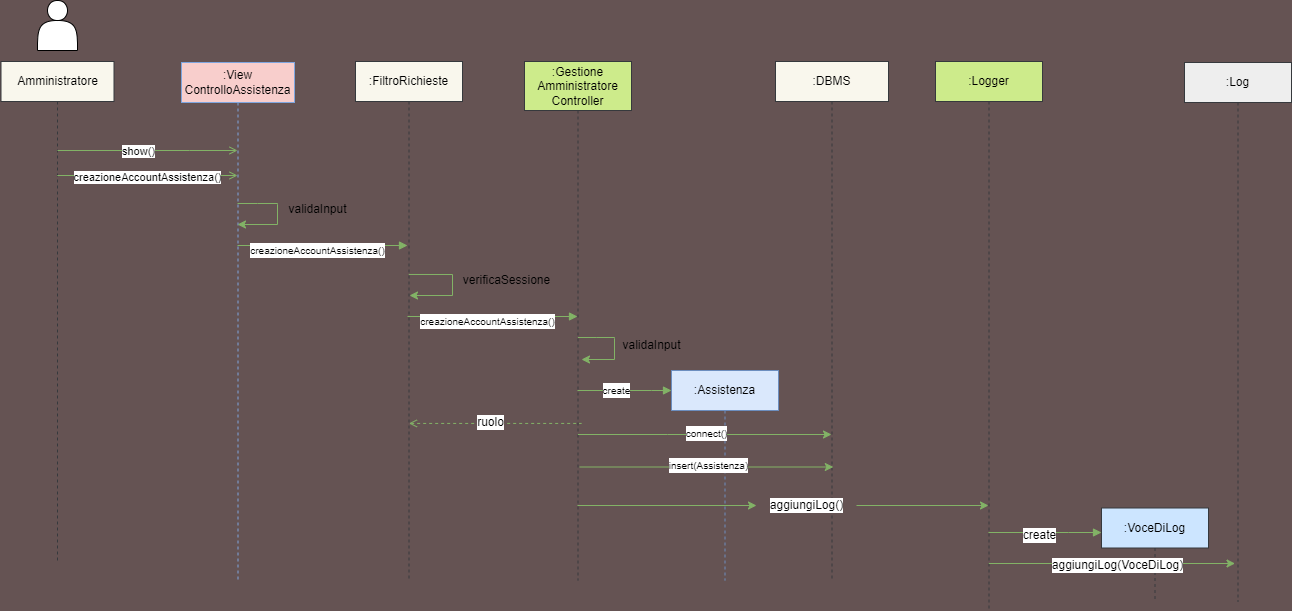

The diagram above was exported from draw.io. Its source (the exported page's mxGraphModel, read from the mxfile embedded in the PNG):
<mxGraphModel dx="837" dy="955" grid="1" gridSize="10" guides="1" tooltips="1" connect="1" arrows="1" fold="1" page="1" pageScale="1" pageWidth="850" pageHeight="1100" background="#655353" math="0" shadow="0">
  <root>
    <mxCell id="0" />
    <mxCell id="1" parent="0" />
    <mxCell id="aM9ryv3xv72pqoxQDRHE-1" value="&lt;font color=&quot;#000000&quot;&gt;:View ControlloAssistenza&lt;/font&gt;" style="shape=umlLifeline;perimeter=lifelinePerimeter;whiteSpace=wrap;html=1;container=0;dropTarget=0;collapsible=0;recursiveResize=0;outlineConnect=0;portConstraint=eastwest;newEdgeStyle={&quot;edgeStyle&quot;:&quot;elbowEdgeStyle&quot;,&quot;elbow&quot;:&quot;vertical&quot;,&quot;curved&quot;:0,&quot;rounded&quot;:0};fillColor=#f8cecc;strokeColor=#7EA6E0;" parent="1" vertex="1">
      <mxGeometry x="414" y="222" width="113" height="518" as="geometry" />
    </mxCell>
    <mxCell id="aM9ryv3xv72pqoxQDRHE-5" value="&lt;font color=&quot;#000000&quot;&gt;:FiltroRichieste&lt;/font&gt;" style="shape=umlLifeline;perimeter=lifelinePerimeter;whiteSpace=wrap;html=1;container=0;dropTarget=0;collapsible=0;recursiveResize=0;outlineConnect=0;portConstraint=eastwest;newEdgeStyle={&quot;edgeStyle&quot;:&quot;elbowEdgeStyle&quot;,&quot;elbow&quot;:&quot;vertical&quot;,&quot;curved&quot;:0,&quot;rounded&quot;:0};fillColor=#f9f7ed;strokeColor=#36393d;" parent="1" vertex="1">
      <mxGeometry x="588" y="221" width="107" height="519" as="geometry" />
    </mxCell>
    <mxCell id="Yb24JB4TYnkaWDeFjHNp-1" value="" style="shape=actor;whiteSpace=wrap;html=1;" parent="1" vertex="1">
      <mxGeometry x="270" y="160" width="40" height="50" as="geometry" />
    </mxCell>
    <mxCell id="Yb24JB4TYnkaWDeFjHNp-2" value="&lt;font color=&quot;#000000&quot;&gt;Amministratore&lt;/font&gt;" style="shape=umlLifeline;perimeter=lifelinePerimeter;whiteSpace=wrap;html=1;container=0;dropTarget=0;collapsible=0;recursiveResize=0;outlineConnect=0;portConstraint=eastwest;newEdgeStyle={&quot;edgeStyle&quot;:&quot;elbowEdgeStyle&quot;,&quot;elbow&quot;:&quot;vertical&quot;,&quot;curved&quot;:0,&quot;rounded&quot;:0};fillColor=#f9f7ed;strokeColor=#36393d;" parent="1" vertex="1">
      <mxGeometry x="233.5" y="221" width="113" height="499" as="geometry" />
    </mxCell>
    <mxCell id="Yb24JB4TYnkaWDeFjHNp-4" value="" style="html=1;verticalAlign=bottom;endArrow=open;edgeStyle=elbowEdgeStyle;elbow=vertical;curved=0;rounded=0;fillColor=#d5e8d4;strokeColor=#82b366;endFill=0;" parent="1" edge="1">
      <mxGeometry relative="1" as="geometry">
        <mxPoint x="290" y="310" as="sourcePoint" />
        <Array as="points">
          <mxPoint x="422" y="310" />
        </Array>
        <mxPoint x="470" y="310" as="targetPoint" />
      </mxGeometry>
    </mxCell>
    <mxCell id="Yb24JB4TYnkaWDeFjHNp-6" value="show()" style="edgeLabel;html=1;align=center;verticalAlign=middle;resizable=0;points=[];labelBackgroundColor=#ffffff;fontColor=#000000;" parent="Yb24JB4TYnkaWDeFjHNp-4" vertex="1" connectable="0">
      <mxGeometry x="-0.1732" y="3" relative="1" as="geometry">
        <mxPoint x="6" y="3" as="offset" />
      </mxGeometry>
    </mxCell>
    <mxCell id="Yb24JB4TYnkaWDeFjHNp-12" value="&lt;font color=&quot;#000000&quot;&gt;validaInput&lt;/font&gt;" style="text;html=1;align=center;verticalAlign=middle;resizable=0;points=[];autosize=1;strokeColor=none;fillColor=none;" parent="1" vertex="1">
      <mxGeometry x="510" y="354" width="80" height="30" as="geometry" />
    </mxCell>
    <mxCell id="Yb24JB4TYnkaWDeFjHNp-14" style="edgeStyle=elbowEdgeStyle;rounded=0;orthogonalLoop=1;jettySize=auto;html=1;elbow=vertical;curved=0;strokeColor=#82b366;fillColor=#d5e8d4;endArrow=none;endFill=0;" parent="1" edge="1">
      <mxGeometry relative="1" as="geometry">
        <mxPoint x="510" y="363" as="targetPoint" />
        <mxPoint x="470" y="363" as="sourcePoint" />
      </mxGeometry>
    </mxCell>
    <mxCell id="Yb24JB4TYnkaWDeFjHNp-15" style="edgeStyle=orthogonalEdgeStyle;rounded=0;orthogonalLoop=1;jettySize=auto;html=1;strokeColor=#82b366;fillColor=#d5e8d4;endArrow=classic;endFill=1;" parent="1" edge="1">
      <mxGeometry relative="1" as="geometry">
        <mxPoint x="470" y="384" as="targetPoint" />
        <Array as="points">
          <mxPoint x="510" y="364" />
          <mxPoint x="510" y="384" />
        </Array>
        <mxPoint x="510" y="363" as="sourcePoint" />
      </mxGeometry>
    </mxCell>
    <mxCell id="Yb24JB4TYnkaWDeFjHNp-16" style="edgeStyle=elbowEdgeStyle;rounded=0;orthogonalLoop=1;jettySize=auto;html=1;elbow=vertical;curved=0;strokeColor=#82b366;fillColor=#d5e8d4;endArrow=none;endFill=0;" parent="1" edge="1">
      <mxGeometry relative="1" as="geometry">
        <mxPoint x="685" y="434" as="targetPoint" />
        <mxPoint x="641.3103448275863" y="433.9655172413793" as="sourcePoint" />
      </mxGeometry>
    </mxCell>
    <mxCell id="Yb24JB4TYnkaWDeFjHNp-17" style="edgeStyle=orthogonalEdgeStyle;rounded=0;orthogonalLoop=1;jettySize=auto;html=1;strokeColor=#82b366;fillColor=#d5e8d4;endArrow=classic;endFill=1;" parent="1" edge="1">
      <mxGeometry relative="1" as="geometry">
        <mxPoint x="642" y="455" as="targetPoint" />
        <Array as="points">
          <mxPoint x="685" y="455" />
        </Array>
        <mxPoint x="685" y="433.97" as="sourcePoint" />
      </mxGeometry>
    </mxCell>
    <mxCell id="Yb24JB4TYnkaWDeFjHNp-18" value="verificaSessione" style="text;html=1;align=center;verticalAlign=middle;resizable=0;points=[];autosize=1;strokeColor=none;fillColor=none;fontSize=12;fontFamily=Helvetica;fontColor=#000000;" parent="1" vertex="1">
      <mxGeometry x="684" y="425" width="110" height="30" as="geometry" />
    </mxCell>
    <mxCell id="Yb24JB4TYnkaWDeFjHNp-19" value="" style="html=1;verticalAlign=bottom;endArrow=block;edgeStyle=elbowEdgeStyle;elbow=vertical;curved=0;rounded=0;fillColor=#d5e8d4;strokeColor=#82b366;endFill=1;" parent="1" edge="1" target="Yb24JB4TYnkaWDeFjHNp-31">
      <mxGeometry relative="1" as="geometry">
        <mxPoint x="640" y="476" as="sourcePoint" />
        <Array as="points">
          <mxPoint x="720" y="476" />
          <mxPoint x="771" y="414" />
        </Array>
        <mxPoint x="804" y="476" as="targetPoint" />
      </mxGeometry>
    </mxCell>
    <mxCell id="Yb24JB4TYnkaWDeFjHNp-20" value="&lt;font style=&quot;font-size: 10px;&quot;&gt;creazioneAccountAssistenza()&lt;/font&gt;" style="text;html=1;align=center;verticalAlign=middle;resizable=0;points=[];autosize=1;strokeColor=none;fillColor=none;labelBackgroundColor=#ffffff;fontColor=#000000;" parent="1" vertex="1">
      <mxGeometry x="640" y="466" width="160" height="30" as="geometry" />
    </mxCell>
    <mxCell id="Yb24JB4TYnkaWDeFjHNp-31" value="&lt;font color=&quot;#000000&quot;&gt;:Gestione Amministratore Controller&lt;/font&gt;" style="shape=umlLifeline;perimeter=lifelinePerimeter;whiteSpace=wrap;html=1;container=0;dropTarget=0;collapsible=0;recursiveResize=0;outlineConnect=0;portConstraint=eastwest;newEdgeStyle={&quot;edgeStyle&quot;:&quot;elbowEdgeStyle&quot;,&quot;elbow&quot;:&quot;vertical&quot;,&quot;curved&quot;:0,&quot;rounded&quot;:0};fillColor=#cdeb8b;strokeColor=#36393d;size=49;" parent="1" vertex="1">
      <mxGeometry x="757" y="221" width="107" height="519" as="geometry" />
    </mxCell>
    <mxCell id="Yb24JB4TYnkaWDeFjHNp-34" value="validaInput" style="text;html=1;align=center;verticalAlign=middle;resizable=0;points=[];autosize=1;strokeColor=none;fillColor=none;fontSize=12;fontFamily=Helvetica;fontColor=#000000;" parent="1" vertex="1">
      <mxGeometry x="844" y="490" width="80" height="30" as="geometry" />
    </mxCell>
    <mxCell id="Yb24JB4TYnkaWDeFjHNp-35" value="&lt;font color=&quot;#000000&quot;&gt;:DBMS&lt;/font&gt;" style="shape=umlLifeline;perimeter=lifelinePerimeter;whiteSpace=wrap;html=1;container=0;dropTarget=0;collapsible=0;recursiveResize=0;outlineConnect=0;portConstraint=eastwest;newEdgeStyle={&quot;edgeStyle&quot;:&quot;elbowEdgeStyle&quot;,&quot;elbow&quot;:&quot;vertical&quot;,&quot;curved&quot;:0,&quot;rounded&quot;:0};fillColor=#f9f7ed;strokeColor=#36393d;" parent="1" vertex="1">
      <mxGeometry x="1008" y="221" width="113" height="519" as="geometry" />
    </mxCell>
    <mxCell id="Yb24JB4TYnkaWDeFjHNp-37" style="edgeStyle=elbowEdgeStyle;rounded=0;orthogonalLoop=1;jettySize=auto;html=1;elbow=vertical;curved=0;strokeColor=#82b366;fillColor=#d5e8d4;endArrow=none;endFill=0;" parent="1" edge="1">
      <mxGeometry relative="1" as="geometry">
        <mxPoint x="847" y="497" as="targetPoint" />
        <mxPoint x="810.4285714285713" y="497" as="sourcePoint" />
      </mxGeometry>
    </mxCell>
    <mxCell id="Yb24JB4TYnkaWDeFjHNp-38" style="edgeStyle=orthogonalEdgeStyle;rounded=0;orthogonalLoop=1;jettySize=auto;html=1;strokeColor=#82b366;fillColor=#d5e8d4;endArrow=classic;endFill=1;" parent="1" edge="1">
      <mxGeometry relative="1" as="geometry">
        <mxPoint x="814" y="519" as="targetPoint" />
        <Array as="points">
          <mxPoint x="847" y="498" />
          <mxPoint x="847" y="518" />
        </Array>
        <mxPoint x="847" y="497" as="sourcePoint" />
      </mxGeometry>
    </mxCell>
    <mxCell id="Yb24JB4TYnkaWDeFjHNp-54" value="" style="html=1;verticalAlign=bottom;endArrow=none;edgeStyle=elbowEdgeStyle;elbow=vertical;curved=0;rounded=0;fillColor=#d5e8d4;strokeColor=#82b366;endFill=0;entryX=0.533;entryY=0.836;entryDx=0;entryDy=0;entryPerimeter=0;startArrow=open;startFill=0;dashed=1;" parent="1" edge="1">
      <mxGeometry relative="1" as="geometry">
        <mxPoint x="641.4285714285713" y="582.9200000000001" as="sourcePoint" />
        <Array as="points">
          <mxPoint x="818.3000000000001" y="582.9200000000001" />
        </Array>
        <mxPoint x="814.0310000000002" y="582.5440000000001" as="targetPoint" />
      </mxGeometry>
    </mxCell>
    <mxCell id="Yb24JB4TYnkaWDeFjHNp-55" value="ruolo" style="edgeLabel;html=1;align=center;verticalAlign=middle;resizable=0;points=[];fontSize=12;fontFamily=Helvetica;fontColor=#000000;labelBackgroundColor=#ffffff;" parent="Yb24JB4TYnkaWDeFjHNp-54" vertex="1" connectable="0">
      <mxGeometry x="-0.0648" y="1" relative="1" as="geometry">
        <mxPoint as="offset" />
      </mxGeometry>
    </mxCell>
    <mxCell id="Yb24JB4TYnkaWDeFjHNp-56" value="&lt;font color=&quot;#000000&quot;&gt;:Logger&lt;/font&gt;" style="shape=umlLifeline;perimeter=lifelinePerimeter;whiteSpace=wrap;html=1;container=0;dropTarget=0;collapsible=0;recursiveResize=0;outlineConnect=0;portConstraint=eastwest;newEdgeStyle={&quot;edgeStyle&quot;:&quot;elbowEdgeStyle&quot;,&quot;elbow&quot;:&quot;vertical&quot;,&quot;curved&quot;:0,&quot;rounded&quot;:0};fillColor=#cdeb8b;strokeColor=#36393d;" parent="1" vertex="1">
      <mxGeometry x="1168" y="221" width="107" height="549" as="geometry" />
    </mxCell>
    <mxCell id="Yb24JB4TYnkaWDeFjHNp-57" value="" style="html=1;verticalAlign=bottom;endArrow=classic;edgeStyle=elbowEdgeStyle;elbow=vertical;curved=0;rounded=0;fillColor=#d5e8d4;strokeColor=#82b366;endFill=1;" parent="1" edge="1">
      <mxGeometry relative="1" as="geometry">
        <mxPoint x="810.4285714285713" y="594" as="sourcePoint" />
        <Array as="points">
          <mxPoint x="900" y="594" />
          <mxPoint x="951" y="532" />
        </Array>
        <mxPoint x="1064" y="594" as="targetPoint" />
      </mxGeometry>
    </mxCell>
    <mxCell id="Yb24JB4TYnkaWDeFjHNp-59" value="" style="html=1;verticalAlign=bottom;endArrow=block;edgeStyle=elbowEdgeStyle;elbow=vertical;curved=0;rounded=0;fillColor=#d5e8d4;strokeColor=#82b366;endFill=1;" parent="1" edge="1">
      <mxGeometry relative="1" as="geometry">
        <mxPoint x="1221" y="692" as="sourcePoint" />
        <Array as="points">
          <mxPoint x="1301" y="692" />
          <mxPoint x="1352" y="630" />
        </Array>
        <mxPoint x="1334" y="692" as="targetPoint" />
      </mxGeometry>
    </mxCell>
    <mxCell id="Yb24JB4TYnkaWDeFjHNp-60" value="&lt;font&gt;create&lt;/font&gt;" style="text;html=1;align=center;verticalAlign=middle;resizable=0;points=[];autosize=1;strokeColor=none;fillColor=none;labelBackgroundColor=#ffffff;fontColor=#000000;" parent="1" vertex="1">
      <mxGeometry x="1241.57" y="680" width="60" height="30" as="geometry" />
    </mxCell>
    <mxCell id="Yb24JB4TYnkaWDeFjHNp-61" value="&lt;font color=&quot;#000000&quot;&gt;:VoceDiLog&lt;/font&gt;" style="shape=umlLifeline;perimeter=lifelinePerimeter;whiteSpace=wrap;html=1;container=0;dropTarget=0;collapsible=0;recursiveResize=0;outlineConnect=0;portConstraint=eastwest;newEdgeStyle={&quot;edgeStyle&quot;:&quot;elbowEdgeStyle&quot;,&quot;elbow&quot;:&quot;vertical&quot;,&quot;curved&quot;:0,&quot;rounded&quot;:0};fillColor=#cce5ff;strokeColor=#36393d;" parent="1" vertex="1">
      <mxGeometry x="1334" y="667.5" width="107" height="92.5" as="geometry" />
    </mxCell>
    <mxCell id="Yb24JB4TYnkaWDeFjHNp-63" value="" style="html=1;verticalAlign=bottom;endArrow=classic;edgeStyle=elbowEdgeStyle;elbow=vertical;curved=0;rounded=0;fillColor=#d5e8d4;strokeColor=#82b366;endFill=1;entryX=0.472;entryY=0.928;entryDx=0;entryDy=0;entryPerimeter=0;" parent="1" target="Yb24JB4TYnkaWDeFjHNp-65" edge="1">
      <mxGeometry relative="1" as="geometry">
        <mxPoint x="1221.310344827586" y="723" as="sourcePoint" />
        <Array as="points">
          <mxPoint x="1317.57" y="723" />
          <mxPoint x="1368.57" y="661" />
        </Array>
        <mxPoint x="1531" y="723" as="targetPoint" />
      </mxGeometry>
    </mxCell>
    <mxCell id="Yb24JB4TYnkaWDeFjHNp-64" value="&lt;font&gt;aggiungiLog(VoceDiLog)&lt;/font&gt;" style="text;html=1;align=center;verticalAlign=middle;resizable=0;points=[];autosize=1;strokeColor=none;fillColor=none;labelBackgroundColor=#ffffff;fontColor=#000000;" parent="1" vertex="1">
      <mxGeometry x="1275" y="710" width="150" height="30" as="geometry" />
    </mxCell>
    <mxCell id="Yb24JB4TYnkaWDeFjHNp-65" value="&lt;font color=&quot;#000000&quot;&gt;:Log&lt;/font&gt;" style="shape=umlLifeline;perimeter=lifelinePerimeter;whiteSpace=wrap;html=1;container=0;dropTarget=0;collapsible=0;recursiveResize=0;outlineConnect=0;portConstraint=eastwest;newEdgeStyle={&quot;edgeStyle&quot;:&quot;elbowEdgeStyle&quot;,&quot;elbow&quot;:&quot;vertical&quot;,&quot;curved&quot;:0,&quot;rounded&quot;:0};fillColor=#eeeeee;strokeColor=#36393d;" parent="1" vertex="1">
      <mxGeometry x="1417" y="222" width="107" height="539" as="geometry" />
    </mxCell>
    <mxCell id="QyxA_KFHhbE35tuRCElM-1" value="" style="html=1;verticalAlign=bottom;endArrow=open;edgeStyle=elbowEdgeStyle;elbow=vertical;curved=0;rounded=0;fillColor=#d5e8d4;strokeColor=#82b366;endFill=0;" edge="1" parent="1">
      <mxGeometry relative="1" as="geometry">
        <mxPoint x="289.81034482758605" y="335" as="sourcePoint" />
        <Array as="points">
          <mxPoint x="432" y="335" />
        </Array>
        <mxPoint x="470" y="335" as="targetPoint" />
      </mxGeometry>
    </mxCell>
    <mxCell id="QyxA_KFHhbE35tuRCElM-2" value="creazioneAccountAssistenza()" style="edgeLabel;html=1;align=center;verticalAlign=middle;resizable=0;points=[];labelBackgroundColor=#ffffff;fontColor=#000000;" vertex="1" connectable="0" parent="QyxA_KFHhbE35tuRCElM-1">
      <mxGeometry x="-0.1732" y="3" relative="1" as="geometry">
        <mxPoint x="16" y="4" as="offset" />
      </mxGeometry>
    </mxCell>
    <mxCell id="QyxA_KFHhbE35tuRCElM-9" value="" style="html=1;verticalAlign=bottom;endArrow=block;edgeStyle=elbowEdgeStyle;elbow=vertical;curved=0;rounded=0;fillColor=#d5e8d4;strokeColor=#82b366;endFill=1;" edge="1" parent="1" source="Yb24JB4TYnkaWDeFjHNp-31">
      <mxGeometry relative="1" as="geometry">
        <mxPoint x="804" y="549" as="sourcePoint" />
        <Array as="points">
          <mxPoint x="884" y="550" />
          <mxPoint x="935" y="487" />
        </Array>
        <mxPoint x="904" y="550" as="targetPoint" />
      </mxGeometry>
    </mxCell>
    <mxCell id="QyxA_KFHhbE35tuRCElM-10" value="&lt;font style=&quot;font-size: 10px;&quot;&gt;create&lt;/font&gt;" style="text;html=1;align=center;verticalAlign=middle;resizable=0;points=[];autosize=1;strokeColor=none;fillColor=none;labelBackgroundColor=#ffffff;fontColor=#000000;" vertex="1" parent="1">
      <mxGeometry x="824" y="535" width="50" height="30" as="geometry" />
    </mxCell>
    <mxCell id="QyxA_KFHhbE35tuRCElM-11" value="&lt;font color=&quot;#000000&quot;&gt;:Assistenza&lt;/font&gt;" style="shape=umlLifeline;perimeter=lifelinePerimeter;whiteSpace=wrap;html=1;container=0;dropTarget=0;collapsible=0;recursiveResize=0;outlineConnect=0;portConstraint=eastwest;newEdgeStyle={&quot;edgeStyle&quot;:&quot;elbowEdgeStyle&quot;,&quot;elbow&quot;:&quot;vertical&quot;,&quot;curved&quot;:0,&quot;rounded&quot;:0};fillColor=#dae8fc;strokeColor=#6c8ebf;" vertex="1" parent="1">
      <mxGeometry x="904" y="530" width="107" height="210" as="geometry" />
    </mxCell>
    <mxCell id="QyxA_KFHhbE35tuRCElM-12" value="&lt;font style=&quot;font-size: 10px;&quot;&gt;connect()&lt;/font&gt;" style="text;html=1;align=center;verticalAlign=middle;resizable=0;points=[];autosize=1;strokeColor=none;fillColor=none;labelBackgroundColor=#ffffff;fontColor=#000000;" vertex="1" parent="1">
      <mxGeometry x="904" y="577.5" width="70" height="30" as="geometry" />
    </mxCell>
    <mxCell id="QyxA_KFHhbE35tuRCElM-14" value="" style="html=1;verticalAlign=bottom;endArrow=classic;edgeStyle=elbowEdgeStyle;elbow=vertical;curved=0;rounded=0;fillColor=#d5e8d4;strokeColor=#82b366;endFill=1;" edge="1" parent="1">
      <mxGeometry relative="1" as="geometry">
        <mxPoint x="812.2185714285713" y="626.5" as="sourcePoint" />
        <Array as="points">
          <mxPoint x="901.79" y="626.5" />
          <mxPoint x="952.79" y="564.5" />
        </Array>
        <mxPoint x="1065.79" y="626.5" as="targetPoint" />
      </mxGeometry>
    </mxCell>
    <mxCell id="QyxA_KFHhbE35tuRCElM-15" value="&lt;font style=&quot;font-size: 10px;&quot;&gt;insert(Assistenza)&lt;br&gt;&lt;/font&gt;" style="text;html=1;align=center;verticalAlign=middle;resizable=0;points=[];autosize=1;strokeColor=none;fillColor=none;labelBackgroundColor=#ffffff;fontColor=#000000;" vertex="1" parent="1">
      <mxGeometry x="890.79" y="610" width="100" height="30" as="geometry" />
    </mxCell>
    <mxCell id="QyxA_KFHhbE35tuRCElM-16" value="" style="html=1;verticalAlign=bottom;endArrow=classic;edgeStyle=elbowEdgeStyle;elbow=vertical;curved=0;rounded=0;fillColor=#d5e8d4;strokeColor=#82b366;endFill=1;" edge="1" parent="1" source="QyxA_KFHhbE35tuRCElM-17" target="Yb24JB4TYnkaWDeFjHNp-56">
      <mxGeometry relative="1" as="geometry">
        <mxPoint x="991.5699999999999" y="663" as="sourcePoint" />
        <Array as="points">
          <mxPoint x="1088.1399999999999" y="663" />
          <mxPoint x="1139.1399999999999" y="601" />
        </Array>
        <mxPoint x="1301.57" y="663" as="targetPoint" />
      </mxGeometry>
    </mxCell>
    <mxCell id="QyxA_KFHhbE35tuRCElM-18" value="" style="html=1;verticalAlign=bottom;endArrow=classic;edgeStyle=elbowEdgeStyle;elbow=vertical;curved=0;rounded=0;fillColor=#d5e8d4;strokeColor=#82b366;endFill=1;" edge="1" parent="1" source="Yb24JB4TYnkaWDeFjHNp-31" target="QyxA_KFHhbE35tuRCElM-17">
      <mxGeometry relative="1" as="geometry">
        <mxPoint x="810" y="663" as="sourcePoint" />
        <Array as="points" />
        <mxPoint x="1221" y="663" as="targetPoint" />
      </mxGeometry>
    </mxCell>
    <mxCell id="QyxA_KFHhbE35tuRCElM-17" value="&lt;font&gt;aggiungiLog()&lt;/font&gt;" style="text;html=1;align=center;verticalAlign=middle;resizable=0;points=[];autosize=1;strokeColor=none;fillColor=none;labelBackgroundColor=#ffffff;fontColor=#000000;" vertex="1" parent="1">
      <mxGeometry x="989" y="650" width="100" height="30" as="geometry" />
    </mxCell>
    <mxCell id="QyxA_KFHhbE35tuRCElM-20" value="" style="html=1;verticalAlign=bottom;endArrow=block;edgeStyle=elbowEdgeStyle;elbow=vertical;curved=0;rounded=0;fillColor=#d5e8d4;strokeColor=#82b366;endFill=1;" edge="1" parent="1">
      <mxGeometry relative="1" as="geometry">
        <mxPoint x="470" y="405" as="sourcePoint" />
        <Array as="points">
          <mxPoint x="550" y="405" />
          <mxPoint x="601" y="343" />
        </Array>
        <mxPoint x="640" y="405" as="targetPoint" />
      </mxGeometry>
    </mxCell>
    <mxCell id="QyxA_KFHhbE35tuRCElM-21" value="&lt;font style=&quot;font-size: 10px;&quot;&gt;creazioneAccountAssistenza()&lt;/font&gt;" style="text;html=1;align=center;verticalAlign=middle;resizable=0;points=[];autosize=1;strokeColor=none;fillColor=none;labelBackgroundColor=#ffffff;fontColor=#000000;" vertex="1" parent="1">
      <mxGeometry x="470" y="395" width="160" height="30" as="geometry" />
    </mxCell>
  </root>
</mxGraphModel>